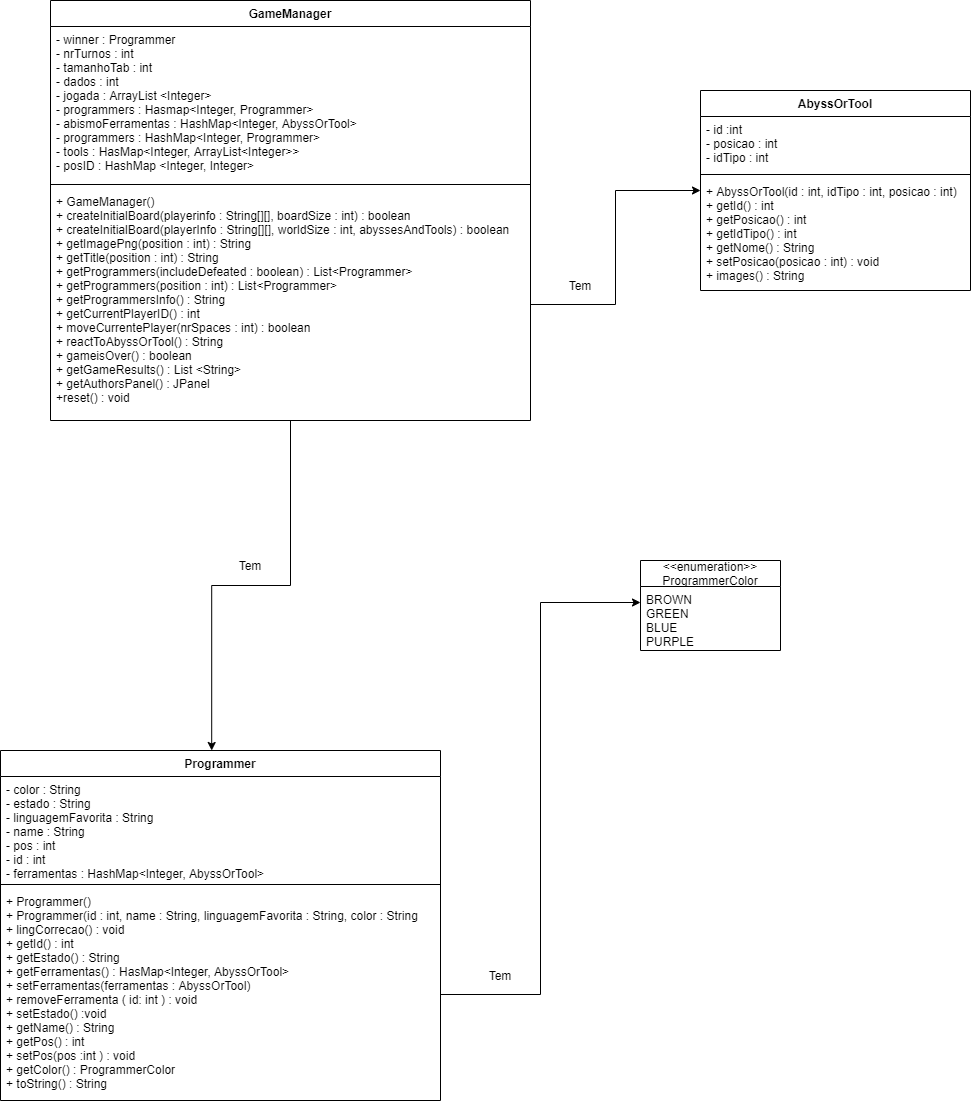

The diagram above was exported from draw.io. Its source (the exported page's mxGraphModel, read from the mxfile embedded in the PNG):
<mxGraphModel dx="395" dy="744" grid="1" gridSize="10" guides="1" tooltips="1" connect="1" arrows="1" fold="1" page="1" pageScale="1" pageWidth="827" pageHeight="1169" math="0" shadow="0">
  <root>
    <mxCell id="0" />
    <mxCell id="1" parent="0" />
    <mxCell id="tIWW_K3xxsBVGr1Q-5lH-14" style="edgeStyle=orthogonalEdgeStyle;rounded=0;orthogonalLoop=1;jettySize=auto;html=1;entryX=0.48;entryY=0;entryDx=0;entryDy=0;entryPerimeter=0;" edge="1" parent="1" source="tIWW_K3xxsBVGr1Q-5lH-1" target="tIWW_K3xxsBVGr1Q-5lH-5">
      <mxGeometry relative="1" as="geometry" />
    </mxCell>
    <mxCell id="tIWW_K3xxsBVGr1Q-5lH-1" value="GameManager" style="swimlane;fontStyle=1;align=center;verticalAlign=top;childLayout=stackLayout;horizontal=1;startSize=26;horizontalStack=0;resizeParent=1;resizeParentMax=0;resizeLast=0;collapsible=1;marginBottom=0;" vertex="1" parent="1">
      <mxGeometry x="300" y="40" width="480" height="420" as="geometry" />
    </mxCell>
    <mxCell id="tIWW_K3xxsBVGr1Q-5lH-2" value="- winner : Programmer&#10;- nrTurnos : int&#10;- tamanhoTab : int&#10;- dados : int&#10;- jogada : ArrayList &lt;Integer&gt;&#10;- programmers : Hasmap&lt;Integer, Programmer&gt;&#10;- abismoFerramentas : HashMap&lt;Integer, AbyssOrTool&gt;&#10;- programmers : HashMap&lt;Integer, Programmer&gt;&#10;- tools : HasMap&lt;Integer, ArrayList&lt;Integer&gt;&gt;&#10;- posID : HashMap &lt;Integer, Integer&gt;" style="text;strokeColor=none;fillColor=none;align=left;verticalAlign=top;spacingLeft=4;spacingRight=4;overflow=hidden;rotatable=0;points=[[0,0.5],[1,0.5]];portConstraint=eastwest;" vertex="1" parent="tIWW_K3xxsBVGr1Q-5lH-1">
      <mxGeometry y="26" width="480" height="154" as="geometry" />
    </mxCell>
    <mxCell id="tIWW_K3xxsBVGr1Q-5lH-3" value="" style="line;strokeWidth=1;fillColor=none;align=left;verticalAlign=middle;spacingTop=-1;spacingLeft=3;spacingRight=3;rotatable=0;labelPosition=right;points=[];portConstraint=eastwest;" vertex="1" parent="tIWW_K3xxsBVGr1Q-5lH-1">
      <mxGeometry y="180" width="480" height="8" as="geometry" />
    </mxCell>
    <mxCell id="tIWW_K3xxsBVGr1Q-5lH-4" value="+ GameManager()&#10;+ createInitialBoard(playerinfo : String[][], boardSize : int) : boolean&#10;+ createInitialBoard(playerInfo : String[][], worldSize : int, abyssesAndTools) : boolean&#10;+ getImagePng(position : int) : String&#10;+ getTitle(position : int) : String&#10;+ getProgrammers(includeDefeated : boolean) : List&lt;Programmer&gt;&#10;+ getProgrammers(position : int) : List&lt;Programmer&gt;&#10;+ getProgrammersInfo() : String&#10;+ getCurrentPlayerID() : int&#10;+ moveCurrentePlayer(nrSpaces : int) : boolean&#10;+ reactToAbyssOrTool() : String&#10;+ gameisOver() : boolean&#10;+ getGameResults() : List &lt;String&gt;&#10;+ getAuthorsPanel() : JPanel&#10;+reset() : void" style="text;strokeColor=none;fillColor=none;align=left;verticalAlign=top;spacingLeft=4;spacingRight=4;overflow=hidden;rotatable=0;points=[[0,0.5],[1,0.5]];portConstraint=eastwest;" vertex="1" parent="tIWW_K3xxsBVGr1Q-5lH-1">
      <mxGeometry y="188" width="480" height="232" as="geometry" />
    </mxCell>
    <mxCell id="tIWW_K3xxsBVGr1Q-5lH-5" value="Programmer" style="swimlane;fontStyle=1;align=center;verticalAlign=top;childLayout=stackLayout;horizontal=1;startSize=26;horizontalStack=0;resizeParent=1;resizeParentMax=0;resizeLast=0;collapsible=1;marginBottom=0;" vertex="1" parent="1">
      <mxGeometry x="250" y="790" width="440" height="350" as="geometry" />
    </mxCell>
    <mxCell id="tIWW_K3xxsBVGr1Q-5lH-6" value="- color : String&#10;- estado : String&#10;- linguagemFavorita : String&#10;- name : String&#10;- pos : int&#10;- id : int &#10;- ferramentas : HashMap&lt;Integer, AbyssOrTool&gt;" style="text;strokeColor=none;fillColor=none;align=left;verticalAlign=top;spacingLeft=4;spacingRight=4;overflow=hidden;rotatable=0;points=[[0,0.5],[1,0.5]];portConstraint=eastwest;" vertex="1" parent="tIWW_K3xxsBVGr1Q-5lH-5">
      <mxGeometry y="26" width="440" height="104" as="geometry" />
    </mxCell>
    <mxCell id="tIWW_K3xxsBVGr1Q-5lH-7" value="" style="line;strokeWidth=1;fillColor=none;align=left;verticalAlign=middle;spacingTop=-1;spacingLeft=3;spacingRight=3;rotatable=0;labelPosition=right;points=[];portConstraint=eastwest;" vertex="1" parent="tIWW_K3xxsBVGr1Q-5lH-5">
      <mxGeometry y="130" width="440" height="8" as="geometry" />
    </mxCell>
    <mxCell id="tIWW_K3xxsBVGr1Q-5lH-8" value="+ Programmer()&#10;+ Programmer(id : int, name : String, linguagemFavorita : String, color : String&#10;+ lingCorrecao() : void&#10;+ getId() : int&#10;+ getEstado() : String&#10;+ getFerramentas() : HasMap&lt;Integer, AbyssOrTool&gt;&#10;+ setFerramentas(ferramentas : AbyssOrTool)&#10;+ removeFerramenta ( id: int ) : void&#10;+ setEstado() :void&#10;+ getName() : String&#10;+ getPos() : int&#10;+ setPos(pos :int ) : void&#10;+ getColor() : ProgrammerColor&#10;+ toString() : String" style="text;strokeColor=none;fillColor=none;align=left;verticalAlign=top;spacingLeft=4;spacingRight=4;overflow=hidden;rotatable=0;points=[[0,0.5],[1,0.5]];portConstraint=eastwest;" vertex="1" parent="tIWW_K3xxsBVGr1Q-5lH-5">
      <mxGeometry y="138" width="440" height="212" as="geometry" />
    </mxCell>
    <mxCell id="tIWW_K3xxsBVGr1Q-5lH-10" value="&lt;&lt;enumeration&gt;&gt;&#10;ProgrammerColor" style="swimlane;fontStyle=0;childLayout=stackLayout;horizontal=1;startSize=26;fillColor=none;horizontalStack=0;resizeParent=1;resizeParentMax=0;resizeLast=0;collapsible=1;marginBottom=0;" vertex="1" parent="1">
      <mxGeometry x="890" y="600" width="140" height="90" as="geometry" />
    </mxCell>
    <mxCell id="tIWW_K3xxsBVGr1Q-5lH-11" value="BROWN&#10;GREEN&#10;BLUE&#10;PURPLE" style="text;strokeColor=none;fillColor=none;align=left;verticalAlign=top;spacingLeft=4;spacingRight=4;overflow=hidden;rotatable=0;points=[[0,0.5],[1,0.5]];portConstraint=eastwest;" vertex="1" parent="tIWW_K3xxsBVGr1Q-5lH-10">
      <mxGeometry y="26" width="140" height="64" as="geometry" />
    </mxCell>
    <mxCell id="tIWW_K3xxsBVGr1Q-5lH-15" style="edgeStyle=orthogonalEdgeStyle;rounded=0;orthogonalLoop=1;jettySize=auto;html=1;entryX=0;entryY=0.25;entryDx=0;entryDy=0;entryPerimeter=0;" edge="1" parent="1" source="tIWW_K3xxsBVGr1Q-5lH-8" target="tIWW_K3xxsBVGr1Q-5lH-11">
      <mxGeometry relative="1" as="geometry" />
    </mxCell>
    <mxCell id="tIWW_K3xxsBVGr1Q-5lH-16" value="AbyssOrTool" style="swimlane;fontStyle=1;align=center;verticalAlign=top;childLayout=stackLayout;horizontal=1;startSize=26;horizontalStack=0;resizeParent=1;resizeParentMax=0;resizeLast=0;collapsible=1;marginBottom=0;" vertex="1" parent="1">
      <mxGeometry x="950" y="130" width="270" height="200" as="geometry" />
    </mxCell>
    <mxCell id="tIWW_K3xxsBVGr1Q-5lH-17" value="- id :int&#10;- posicao : int&#10;- idTipo : int" style="text;strokeColor=none;fillColor=none;align=left;verticalAlign=top;spacingLeft=4;spacingRight=4;overflow=hidden;rotatable=0;points=[[0,0.5],[1,0.5]];portConstraint=eastwest;" vertex="1" parent="tIWW_K3xxsBVGr1Q-5lH-16">
      <mxGeometry y="26" width="270" height="54" as="geometry" />
    </mxCell>
    <mxCell id="tIWW_K3xxsBVGr1Q-5lH-18" value="" style="line;strokeWidth=1;fillColor=none;align=left;verticalAlign=middle;spacingTop=-1;spacingLeft=3;spacingRight=3;rotatable=0;labelPosition=right;points=[];portConstraint=eastwest;" vertex="1" parent="tIWW_K3xxsBVGr1Q-5lH-16">
      <mxGeometry y="80" width="270" height="8" as="geometry" />
    </mxCell>
    <mxCell id="tIWW_K3xxsBVGr1Q-5lH-19" value="+ AbyssOrTool(id : int, idTipo : int, posicao : int)&#10;+ getId() : int&#10;+ getPosicao() : int&#10;+ getIdTipo() : int&#10;+ getNome() : String&#10;+ setPosicao(posicao : int) : void&#10;+ images() : String" style="text;strokeColor=none;fillColor=none;align=left;verticalAlign=top;spacingLeft=4;spacingRight=4;overflow=hidden;rotatable=0;points=[[0,0.5],[1,0.5]];portConstraint=eastwest;" vertex="1" parent="tIWW_K3xxsBVGr1Q-5lH-16">
      <mxGeometry y="88" width="270" height="112" as="geometry" />
    </mxCell>
    <mxCell id="tIWW_K3xxsBVGr1Q-5lH-20" style="edgeStyle=orthogonalEdgeStyle;rounded=0;orthogonalLoop=1;jettySize=auto;html=1;entryX=0;entryY=0.5;entryDx=0;entryDy=0;" edge="1" parent="1" source="tIWW_K3xxsBVGr1Q-5lH-4" target="tIWW_K3xxsBVGr1Q-5lH-16">
      <mxGeometry relative="1" as="geometry" />
    </mxCell>
    <mxCell id="tIWW_K3xxsBVGr1Q-5lH-21" value="Tem" style="text;html=1;strokeColor=none;fillColor=none;align=center;verticalAlign=middle;whiteSpace=wrap;rounded=0;" vertex="1" parent="1">
      <mxGeometry x="800" y="310" width="60" height="30" as="geometry" />
    </mxCell>
    <mxCell id="tIWW_K3xxsBVGr1Q-5lH-22" value="Tem" style="text;html=1;strokeColor=none;fillColor=none;align=center;verticalAlign=middle;whiteSpace=wrap;rounded=0;" vertex="1" parent="1">
      <mxGeometry x="720" y="1000" width="60" height="30" as="geometry" />
    </mxCell>
    <mxCell id="tIWW_K3xxsBVGr1Q-5lH-23" value="Tem" style="text;html=1;strokeColor=none;fillColor=none;align=center;verticalAlign=middle;whiteSpace=wrap;rounded=0;" vertex="1" parent="1">
      <mxGeometry x="470" y="590" width="60" height="30" as="geometry" />
    </mxCell>
  </root>
</mxGraphModel>